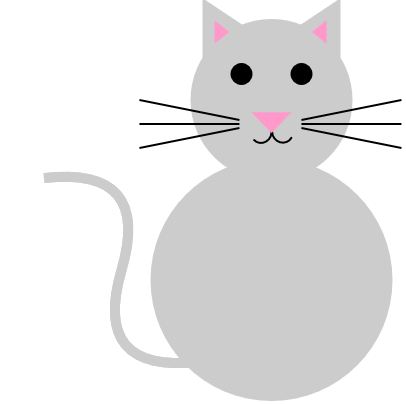

The diagram above was exported from draw.io. Its source (the exported page's mxGraphModel, read from the mxfile embedded in the PNG):
<mxGraphModel dx="560" dy="290" grid="1" gridSize="10" guides="1" tooltips="1" connect="1" arrows="1" fold="1" page="1" pageScale="1" pageWidth="1100" pageHeight="850" math="0" shadow="0">
  <root>
    <mxCell id="0" />
    <mxCell id="1" parent="0" />
    <mxCell id="cbeYPWORXAb3wWARL7iJ-1" value="" style="group" connectable="0" vertex="1" parent="1">
      <mxGeometry x="451" y="325" width="197.7183676591668" height="200" as="geometry" />
    </mxCell>
    <mxCell id="cbeYPWORXAb3wWARL7iJ-2" value="" style="ellipse;whiteSpace=wrap;html=1;fillColor=#CCCCCC;strokeColor=#CCCCCC;" vertex="1" parent="cbeYPWORXAb3wWARL7iJ-1">
      <mxGeometry x="72.7183676591668" y="80" width="120" height="120" as="geometry" />
    </mxCell>
    <mxCell id="cbeYPWORXAb3wWARL7iJ-3" value="" style="shape=tape;whiteSpace=wrap;html=1;size=1;rotation=-130;strokeWidth=5;flipH=1;fillColor=#CCCCCC;strokeColor=#CCCCCC;" vertex="1" parent="cbeYPWORXAb3wWARL7iJ-1">
      <mxGeometry x="-2.281632340833198" y="110" width="120" height="50" as="geometry" />
    </mxCell>
    <mxCell id="cbeYPWORXAb3wWARL7iJ-4" value="" style="triangle;whiteSpace=wrap;html=1;rotation=0;fillColor=#CCCCCC;flipV=1;flipH=1;strokeColor=#CCCCCC;" vertex="1" parent="cbeYPWORXAb3wWARL7iJ-1">
      <mxGeometry x="142.7183676591668" width="24" height="32" as="geometry" />
    </mxCell>
    <mxCell id="cbeYPWORXAb3wWARL7iJ-5" value="" style="triangle;whiteSpace=wrap;html=1;rotation=0;fillColor=#CCCCCC;strokeColor=#CCCCCC;" vertex="1" parent="cbeYPWORXAb3wWARL7iJ-1">
      <mxGeometry x="98.7183676591668" width="24" height="32" as="geometry" />
    </mxCell>
    <mxCell id="cbeYPWORXAb3wWARL7iJ-6" value="" style="ellipse;whiteSpace=wrap;html=1;fillColor=#CCCCCC;strokeColor=#CCCCCC;" vertex="1" parent="cbeYPWORXAb3wWARL7iJ-1">
      <mxGeometry x="92.7183676591668" y="10" width="80" height="80" as="geometry" />
    </mxCell>
    <mxCell id="cbeYPWORXAb3wWARL7iJ-7" value="" style="ellipse;whiteSpace=wrap;html=1;aspect=fixed;fillColor=light-dark(#000000,#EDEDED);" vertex="1" parent="cbeYPWORXAb3wWARL7iJ-1">
      <mxGeometry x="142.7183676591668" y="32" width="10" height="10" as="geometry" />
    </mxCell>
    <mxCell id="cbeYPWORXAb3wWARL7iJ-8" value="" style="ellipse;whiteSpace=wrap;html=1;aspect=fixed;fillColor=light-dark(#000000,#EDEDED);" vertex="1" parent="cbeYPWORXAb3wWARL7iJ-1">
      <mxGeometry x="112.7183676591668" y="32" width="10" height="10" as="geometry" />
    </mxCell>
    <mxCell id="cbeYPWORXAb3wWARL7iJ-9" value="" style="group" connectable="0" vertex="1" parent="cbeYPWORXAb3wWARL7iJ-1">
      <mxGeometry x="120.71824064024452" y="58.99508442502599" width="24.735042593896196" height="14.509831149947928" as="geometry" />
    </mxCell>
    <mxCell id="cbeYPWORXAb3wWARL7iJ-10" value="" style="verticalLabelPosition=bottom;verticalAlign=top;html=1;shape=mxgraph.basic.arc;startAngle=0.3676272346849816;endAngle=0.796586732829529;rotation=-60;" vertex="1" parent="cbeYPWORXAb3wWARL7iJ-9">
      <mxGeometry x="1.7001270189222168" y="2.254915574973964" width="10.52" height="10" as="geometry" />
    </mxCell>
    <mxCell id="cbeYPWORXAb3wWARL7iJ-11" value="" style="verticalLabelPosition=bottom;verticalAlign=top;html=1;shape=mxgraph.basic.arc;startAngle=0.3676272346849816;endAngle=0.796586732829529;rotation=45;flipH=1;" vertex="1" parent="cbeYPWORXAb3wWARL7iJ-9">
      <mxGeometry x="12.220127018922199" y="2.254915574973964" width="10.52" height="10" as="geometry" />
    </mxCell>
    <mxCell id="cbeYPWORXAb3wWARL7iJ-12" value="" style="triangle;whiteSpace=wrap;html=1;rotation=90;fillColor=#FF99CC;strokeColor=none;" vertex="1" parent="cbeYPWORXAb3wWARL7iJ-9">
      <mxGeometry x="6.8101270189222305" y="-7.745084425025993" width="10.37" height="20" as="geometry" />
    </mxCell>
    <mxCell id="cbeYPWORXAb3wWARL7iJ-13" value="" style="group" connectable="0" vertex="1" parent="cbeYPWORXAb3wWARL7iJ-1">
      <mxGeometry x="147.7183676591668" y="50" width="50" height="24" as="geometry" />
    </mxCell>
    <mxCell id="cbeYPWORXAb3wWARL7iJ-14" value="" style="endArrow=none;html=1;rounded=0;strokeWidth=1;" edge="1" parent="cbeYPWORXAb3wWARL7iJ-13">
      <mxGeometry width="50" height="50" relative="1" as="geometry">
        <mxPoint y="10" as="sourcePoint" />
        <mxPoint x="50" as="targetPoint" />
      </mxGeometry>
    </mxCell>
    <mxCell id="cbeYPWORXAb3wWARL7iJ-15" value="" style="endArrow=none;html=1;rounded=0;strokeWidth=1;" edge="1" parent="cbeYPWORXAb3wWARL7iJ-13">
      <mxGeometry width="50" height="50" relative="1" as="geometry">
        <mxPoint y="12" as="sourcePoint" />
        <mxPoint x="50" y="12" as="targetPoint" />
      </mxGeometry>
    </mxCell>
    <mxCell id="cbeYPWORXAb3wWARL7iJ-16" value="" style="endArrow=none;html=1;rounded=0;strokeWidth=1;" edge="1" parent="cbeYPWORXAb3wWARL7iJ-13">
      <mxGeometry width="50" height="50" relative="1" as="geometry">
        <mxPoint y="14" as="sourcePoint" />
        <mxPoint x="50" y="24" as="targetPoint" />
      </mxGeometry>
    </mxCell>
    <mxCell id="cbeYPWORXAb3wWARL7iJ-17" value="" style="group;flipH=1;" connectable="0" vertex="1" parent="cbeYPWORXAb3wWARL7iJ-1">
      <mxGeometry x="66.7183676591668" y="50" width="50" height="24" as="geometry" />
    </mxCell>
    <mxCell id="cbeYPWORXAb3wWARL7iJ-18" value="" style="endArrow=none;html=1;rounded=0;strokeWidth=1;" edge="1" parent="cbeYPWORXAb3wWARL7iJ-17">
      <mxGeometry width="50" height="50" relative="1" as="geometry">
        <mxPoint x="50" y="10" as="sourcePoint" />
        <mxPoint as="targetPoint" />
      </mxGeometry>
    </mxCell>
    <mxCell id="cbeYPWORXAb3wWARL7iJ-19" value="" style="endArrow=none;html=1;rounded=0;strokeWidth=1;" edge="1" parent="cbeYPWORXAb3wWARL7iJ-17">
      <mxGeometry width="50" height="50" relative="1" as="geometry">
        <mxPoint x="50" y="12" as="sourcePoint" />
        <mxPoint y="12" as="targetPoint" />
      </mxGeometry>
    </mxCell>
    <mxCell id="cbeYPWORXAb3wWARL7iJ-20" value="" style="endArrow=none;html=1;rounded=0;strokeWidth=1;" edge="1" parent="cbeYPWORXAb3wWARL7iJ-17">
      <mxGeometry width="50" height="50" relative="1" as="geometry">
        <mxPoint x="50" y="14" as="sourcePoint" />
        <mxPoint y="24" as="targetPoint" />
      </mxGeometry>
    </mxCell>
    <mxCell id="cbeYPWORXAb3wWARL7iJ-21" value="" style="triangle;whiteSpace=wrap;html=1;rotation=0;fillColor=#FF99CC;strokeColor=#FF99CC;" vertex="1" parent="cbeYPWORXAb3wWARL7iJ-1">
      <mxGeometry x="104.7183676591668" y="11.120000000000005" width="6" height="9.75" as="geometry" />
    </mxCell>
    <mxCell id="cbeYPWORXAb3wWARL7iJ-22" value="" style="triangle;whiteSpace=wrap;html=1;rotation=0;fillColor=#FF99CC;flipV=1;flipH=1;strokeColor=#FF99CC;" vertex="1" parent="cbeYPWORXAb3wWARL7iJ-1">
      <mxGeometry x="153.7183676591668" y="11.120000000000005" width="6" height="9.75" as="geometry" />
    </mxCell>
  </root>
</mxGraphModel>